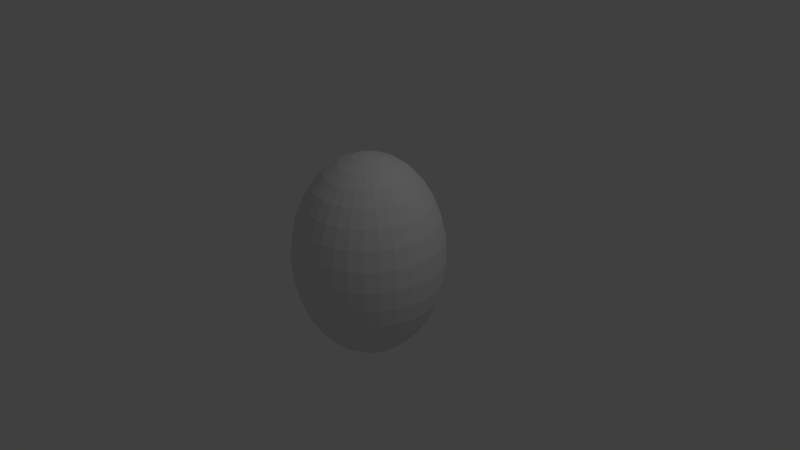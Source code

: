 # Source: huevo.blend  (saved by Blender 2.79.0; exported with 4.5.12 LTS)
import bpy
from mathutils import Matrix  # noqa: F401  (used for matrix-valued properties, if any)

bpy.ops.wm.read_factory_settings(use_empty=True)
scene = bpy.context.scene
scene.name = 'Scene'

# ---- collections
col_collection_1 = bpy.data.collections.new('Collection 1'); scene.collection.children.link(col_collection_1)

# ---- materials (node trees are filled in below, after node groups)
mat_material_001 = bpy.data.materials.new('Material.001')
mat_material_001.alpha_threshold = 0.0
mat_material_001.use_transparent_shadow = False
mat_material_001.roughness = 0.5

# ---- material node trees

# ---- world
world_world = bpy.data.worlds.new('World'); scene.world = world_world
world_world.color = (0.05088, 0.05088, 0.05088)
world_world.use_sun_shadow = False
world_world.sun_shadow_jitter_overblur = 0.0
world_world.cycles.sampling_method = 'MANUAL'

# ---- cameras
cam_camera = bpy.data.cameras.new('Camera')
cam_camera.clip_end = 100.0
cam_camera.lens = 35.0
cam_camera.sensor_width = 32.0
cam_camera.sensor_height = 18.0
cam_camera.ortho_scale = 7.314
cam_camera.dof.focus_distance = 0.0
cam_camera.dof.aperture_fstop = 128.0

# ---- lights
light_lamp = bpy.data.lights.new('Lamp', 'POINT')
light_lamp.transmission_factor = 0.0
light_lamp.cutoff_distance = 30.0
light_lamp.energy = 100.0
light_lamp.shadow_buffer_clip_start = 1.001
light_lamp.shadow_soft_size = 0.1
light_lamp.shadow_maximum_resolution = 0.006
light_lamp.use_absolute_resolution = True

# ---- meshes
me_sphere = bpy.data.meshes.new('Sphere')
me_sphere.from_pydata([(0.0, -3.258e-07, -1.0), (0.03806, 0.1913, 0.9808), (0.07466, 0.3753, 0.9239), (0.1084, 0.5449, 0.8315), (0.1379, 0.6935, 0.7071), (0.1622, 0.8155, 0.5556), (0.1802, 0.9061, 0.3827), (0.1913, 0.9619, 0.1951), (0.1951, 0.9808, 7.55e-08), (0.1913, 0.9619, -0.1951), (0.1802, 0.9061, -0.3827), (0.1622, 0.8155, -0.5556), (0.1379, 0.6935, -0.7071), (0.1084, 0.5449, -0.8315), (0.07466, 0.3753, -0.9239), (0.03806, 0.1913, -0.9808), (0.07466, 0.1802, 0.9808), (0.1464, 0.3536, 0.9239), (0.2126, 0.5133, 0.8315), (0.2706, 0.6533, 0.7071), (0.3182, 0.7682, 0.5556), (0.3536, 0.8536, 0.3827), (0.3753, 0.9061, 0.1951), (0.3827, 0.9239, 7.55e-08), (0.3753, 0.9061, -0.1951), (0.3536, 0.8536, -0.3827), (0.3182, 0.7682, -0.5556), (0.2706, 0.6533, -0.7071), (0.2126, 0.5133, -0.8315), (0.1464, 0.3536, -0.9239), (0.07466, 0.1802, -0.9808), (0.1084, 0.1622, 0.9808), (0.2126, 0.3182, 0.9239), (0.3087, 0.4619, 0.8315), (0.3928, 0.5879, 0.7071), (0.4619, 0.6913, 0.5556), (0.5133, 0.7682, 0.3827), (0.5449, 0.8155, 0.1951), (0.5556, 0.8315, 7.55e-08), (0.5449, 0.8155, -0.1951), (0.5133, 0.7682, -0.3827), (0.4619, 0.6913, -0.5556), (0.3928, 0.5879, -0.7071), (0.3087, 0.4619, -0.8315), (0.2126, 0.3182, -0.9239), (0.1084, 0.1622, -0.9808), (0.1379, 0.1379, 0.9808), (0.2706, 0.2706, 0.9239), (0.3928, 0.3928, 0.8315), (0.5, 0.5, 0.7071), (0.5879, 0.5879, 0.5556), (0.6533, 0.6533, 0.3827), (0.6935, 0.6935, 0.1951), (0.7071, 0.7071, 7.55e-08), (0.6935, 0.6935, -0.1951), (0.6533, 0.6533, -0.3827), (0.5879, 0.5879, -0.5556), (0.5, 0.5, -0.7071), (0.3928, 0.3928, -0.8315), (0.2706, 0.2706, -0.9239), (0.1379, 0.1379, -0.9808), (0.1622, 0.1084, 0.9808), (0.3182, 0.2126, 0.9239), (0.4619, 0.3087, 0.8315), (0.5879, 0.3928, 0.7071), (0.6913, 0.4619, 0.5556), (0.7682, 0.5133, 0.3827), (0.8155, 0.5449, 0.1951), (0.8315, 0.5556, 7.55e-08), (0.8155, 0.5449, -0.1951), (0.7682, 0.5133, -0.3827), (0.6913, 0.4619, -0.5556), (0.5879, 0.3928, -0.7071), (0.4619, 0.3087, -0.8315), (0.3182, 0.2126, -0.9239), (0.1622, 0.1084, -0.9808), (0.1802, 0.07466, 0.9808), (0.3536, 0.1464, 0.9239), (0.5133, 0.2126, 0.8315), (0.6533, 0.2706, 0.7071), (0.7682, 0.3182, 0.5556), (0.8536, 0.3536, 0.3827), (0.9061, 0.3753, 0.1951), (0.9239, 0.3827, 7.55e-08), (0.9061, 0.3753, -0.1951), (0.8536, 0.3536, -0.3827), (0.7682, 0.3182, -0.5556), (0.6533, 0.2706, -0.7071), (0.5133, 0.2126, -0.8315), (0.3536, 0.1464, -0.9239), (0.1802, 0.07466, -0.9808), (0.1913, 0.03806, 0.9808), (0.3753, 0.07466, 0.9239), (0.5449, 0.1084, 0.8315), (0.6935, 0.1379, 0.7071), (0.8155, 0.1622, 0.5556), (0.9061, 0.1802, 0.3827), (0.9619, 0.1913, 0.1951), (0.9808, 0.1951, 7.55e-08), (0.9619, 0.1913, -0.1951), (0.9061, 0.1802, -0.3827), (0.8155, 0.1622, -0.5556), (0.6935, 0.1379, -0.7071), (0.5449, 0.1084, -0.8315), (0.3753, 0.07466, -0.9239), (0.1913, 0.03806, -0.9808), (0.1951, -3.266e-07, 0.9808), (0.3827, -3.192e-07, 0.9239), (0.5556, -3.117e-07, 0.8315), (0.7071, -3.192e-07, 0.7071), (0.8315, -3.341e-07, 0.5556), (0.9239, -2.745e-07, 0.3827), (0.9808, -3.937e-07, 0.1951), (1.0, -3.788e-07, 7.55e-08), (0.9808, -3.937e-07, -0.1951), (0.9239, -2.298e-07, -0.3827), (0.8315, -3.341e-07, -0.5556), (0.7071, -3.192e-07, -0.7071), (0.5556, -3.415e-07, -0.8315), (0.3827, -3.043e-07, -0.9239), (0.1951, -3.08e-07, -0.9808), (0.1913, -0.03806, 0.9808), (0.3753, -0.07466, 0.9239), (0.5449, -0.1084, 0.8315), (0.6935, -0.138, 0.7071), (0.8155, -0.1622, 0.5556), (0.9061, -0.1802, 0.3827), (0.9619, -0.1913, 0.1951), (0.9808, -0.1951, 7.55e-08), (0.9619, -0.1913, -0.1951), (0.9061, -0.1802, -0.3827), (0.8155, -0.1622, -0.5556), (0.6935, -0.138, -0.7071), (0.5449, -0.1084, -0.8315), (0.3753, -0.07466, -0.9239), (0.1913, -0.03806, -0.9808), (0.1802, -0.07466, 0.9808), (0.3536, -0.1464, 0.9239), (0.5133, -0.2126, 0.8315), (0.6533, -0.2706, 0.7071), (0.7682, -0.3182, 0.5556), (0.8536, -0.3536, 0.3827), (0.9061, -0.3753, 0.1951), (0.9239, -0.3827, 7.55e-08), (0.9061, -0.3753, -0.1951), (0.8536, -0.3536, -0.3827), (0.7682, -0.3182, -0.5556), (0.6533, -0.2706, -0.7071), (0.5133, -0.2126, -0.8315), (0.3536, -0.1464, -0.9239), (0.1802, -0.07466, -0.9808), (0.1622, -0.1084, 0.9808), (0.3182, -0.2126, 0.9239), (0.4619, -0.3087, 0.8315), (0.5879, -0.3928, 0.7071), (0.6913, -0.4619, 0.5556), (0.7682, -0.5133, 0.3827), (0.8155, -0.5449, 0.1951), (0.8315, -0.5556, 7.55e-08), (0.8155, -0.5449, -0.1951), (0.7682, -0.5133, -0.3827), (0.6913, -0.4619, -0.5556), (0.5879, -0.3928, -0.7071), (0.4619, -0.3087, -0.8315), (0.3182, -0.2126, -0.9239), (0.1622, -0.1084, -0.9808), (0.1379, -0.138, 0.9808), (0.2706, -0.2706, 0.9239), (0.3928, -0.3928, 0.8315), (0.5, -0.5, 0.7071), (0.5879, -0.5879, 0.5556), (0.6533, -0.6533, 0.3827), (0.6935, -0.6935, 0.1951), (0.7071, -0.7071, 7.55e-08), (0.6935, -0.6935, -0.1951), (0.6533, -0.6533, -0.3827), (0.5879, -0.5879, -0.5556), (0.5, -0.5, -0.7071), (0.3928, -0.3928, -0.8315), (0.2706, -0.2706, -0.9239), (0.1379, -0.138, -0.9808), (0.1084, -0.1622, 0.9808), (0.2126, -0.3182, 0.9239), (0.3087, -0.4619, 0.8315), (0.3928, -0.5879, 0.7071), (0.4619, -0.6913, 0.5556), (0.5133, -0.7682, 0.3827), (0.5449, -0.8155, 0.1951), (0.5556, -0.8315, 7.55e-08), (0.5449, -0.8155, -0.1951), (0.5133, -0.7682, -0.3827), (0.4619, -0.6913, -0.5556), (0.3928, -0.5879, -0.7071), (0.3087, -0.4619, -0.8315), (0.2126, -0.3182, -0.9239), (0.1084, -0.1622, -0.9808), (0.07466, -0.1802, 0.9808), (0.1464, -0.3536, 0.9239), (0.2126, -0.5133, 0.8315), (0.2706, -0.6533, 0.7071), (0.3182, -0.7682, 0.5556), (0.3536, -0.8536, 0.3827), (0.3753, -0.9061, 0.1951), (0.3827, -0.9239, 7.55e-08), (0.3753, -0.9061, -0.1951), (0.3536, -0.8536, -0.3827), (0.3182, -0.7682, -0.5556), (0.2706, -0.6533, -0.7071), (0.2126, -0.5133, -0.8315), (0.1464, -0.3536, -0.9239), (0.07466, -0.1802, -0.9808), (0.03806, -0.1913, 0.9808), (0.07466, -0.3753, 0.9239), (0.1084, -0.5449, 0.8315), (0.1379, -0.6935, 0.7071), (0.1622, -0.8155, 0.5556), (0.1802, -0.9061, 0.3827), (0.1913, -0.9619, 0.1951), (0.1951, -0.9808, 7.55e-08), (0.1913, -0.9619, -0.1951), (0.1802, -0.9061, -0.3827), (0.1622, -0.8155, -0.5556), (0.1379, -0.6935, -0.7071), (0.1084, -0.5449, -0.8315), (0.07466, -0.3753, -0.9239), (0.03806, -0.1913, -0.9808), (-7.212e-09, -0.1951, 0.9808), (4.122e-08, -0.3827, 0.9239), (2.632e-08, -0.5556, 0.8315), (-2.584e-08, -0.7071, 0.7071), (-8.544e-08, -0.8315, 0.5556), (6.357e-08, -0.9239, 0.3827), (-8.544e-08, -0.9808, 0.1951), (-1.003e-07, -1.0, 7.55e-08), (-8.544e-08, -0.9808, -0.1951), (6.357e-08, -0.9239, -0.3827), (-8.544e-08, -0.8315, -0.5556), (-2.584e-08, -0.7071, -0.7071), (-1.094e-08, -0.5556, -0.8315), (3.964e-09, -0.3827, -0.9239), (3.964e-09, -0.1951, -0.9808), (-0.03806, -0.1913, 0.9808), (-0.07466, -0.3753, 0.9239), (-0.1084, -0.5449, 0.8315), (-0.1379, -0.6935, 0.7071), (-0.1622, -0.8155, 0.5556), (-0.1802, -0.9061, 0.3827), (-0.1913, -0.9619, 0.1951), (-0.1951, -0.9808, 7.55e-08), (-0.1913, -0.9619, -0.1951), (-0.1802, -0.9061, -0.3827), (-0.1622, -0.8155, -0.5556), (-0.1379, -0.6935, -0.7071), (-0.1084, -0.5449, -0.8315), (-0.07466, -0.3753, -0.9239), (-0.03806, -0.1913, -0.9808), (-1.247e-07, -6.269e-07, 1.0), (-0.07466, -0.1802, 0.9808), (-0.1464, -0.3536, 0.9239), (-0.2126, -0.5133, 0.8315), (-0.2706, -0.6533, 0.7071), (-0.3182, -0.7682, 0.5556), (-0.3536, -0.8536, 0.3827), (-0.3753, -0.9061, 0.1951), (-0.3827, -0.9239, 7.55e-08), (-0.3753, -0.9061, -0.1951), (-0.3536, -0.8536, -0.3827), (-0.3182, -0.7682, -0.5556), (-0.2706, -0.6533, -0.7071), (-0.2126, -0.5133, -0.8315), (-0.1464, -0.3536, -0.9239), (-0.07466, -0.1802, -0.9808), (-0.1084, -0.1622, 0.9808), (-0.2126, -0.3182, 0.9239), (-0.3087, -0.4619, 0.8315), (-0.3928, -0.5879, 0.7071), (-0.4619, -0.6913, 0.5556), (-0.5133, -0.7682, 0.3827), (-0.5449, -0.8155, 0.1951), (-0.5556, -0.8315, 7.55e-08), (-0.5449, -0.8155, -0.1951), (-0.5133, -0.7682, -0.3827), (-0.4619, -0.6913, -0.5556), (-0.3928, -0.5879, -0.7071), (-0.3087, -0.4619, -0.8315), (-0.2126, -0.3182, -0.9239), (-0.1084, -0.1622, -0.9808), (-0.1379, -0.138, 0.9808), (-0.2706, -0.2706, 0.9239), (-0.3928, -0.3928, 0.8315), (-0.5, -0.5, 0.7071), (-0.5879, -0.5879, 0.5556), (-0.6533, -0.6533, 0.3827), (-0.6935, -0.6935, 0.1951), (-0.7071, -0.7071, 7.55e-08), (-0.6935, -0.6935, -0.1951), (-0.6533, -0.6533, -0.3827), (-0.5879, -0.5879, -0.5556), (-0.5, -0.5, -0.7071), (-0.3928, -0.3928, -0.8315), (-0.2706, -0.2706, -0.9239), (-0.1379, -0.1379, -0.9808), (-0.1622, -0.1084, 0.9808), (-0.3182, -0.2126, 0.9239), (-0.4619, -0.3087, 0.8315), (-0.5879, -0.3928, 0.7071), (-0.6913, -0.4619, 0.5556), (-0.7682, -0.5133, 0.3827), (-0.8155, -0.5449, 0.1951), (-0.8315, -0.5556, 7.55e-08), (-0.8155, -0.5449, -0.1951), (-0.7682, -0.5133, -0.3827), (-0.6913, -0.4619, -0.5556), (-0.5879, -0.3928, -0.7071), (-0.4619, -0.3087, -0.8315), (-0.3182, -0.2126, -0.9239), (-0.1622, -0.1084, -0.9808), (-0.1802, -0.07466, 0.9808), (-0.3536, -0.1464, 0.9239), (-0.5133, -0.2126, 0.8315), (-0.6533, -0.2706, 0.7071), (-0.7682, -0.3182, 0.5556), (-0.8536, -0.3536, 0.3827), (-0.9061, -0.3753, 0.1951), (-0.9239, -0.3827, 7.55e-08), (-0.9061, -0.3753, -0.1951), (-0.8536, -0.3536, -0.3827), (-0.7682, -0.3182, -0.5556), (-0.6533, -0.2706, -0.7071), (-0.5133, -0.2126, -0.8315), (-0.3536, -0.1464, -0.9239), (-0.1802, -0.07466, -0.9808), (-0.1913, -0.03806, 0.9808), (-0.3753, -0.07466, 0.9239), (-0.5449, -0.1084, 0.8315), (-0.6935, -0.1379, 0.7071), (-0.8155, -0.1622, 0.5556), (-0.9061, -0.1802, 0.3827), (-0.9619, -0.1913, 0.1951), (-0.9808, -0.1951, 7.55e-08), (-0.9619, -0.1913, -0.1951), (-0.9061, -0.1802, -0.3827), (-0.8155, -0.1622, -0.5556), (-0.6935, -0.1379, -0.7071), (-0.5449, -0.1084, -0.8315), (-0.3753, -0.07466, -0.9239), (-0.1913, -0.03806, -0.9808), (-0.1951, -3.117e-07, 0.9808), (-0.3827, -2.819e-07, 0.9239), (-0.5556, -2.819e-07, 0.8315), (-0.7071, -1.851e-07, 0.7071), (-0.8315, -1.404e-07, 0.5556), (-0.9239, -3.192e-07, 0.3827), (-0.9808, -9.567e-08, 0.1951), (-1.0, -1.404e-07, 7.55e-08), (-0.9808, -9.567e-08, -0.1951), (-0.9239, -3.192e-07, -0.3827), (-0.8315, -1.404e-07, -0.5556), (-0.7071, -1.851e-07, -0.7071), (-0.5556, -2.596e-07, -0.8315), (-0.3827, -2.521e-07, -0.9239), (-0.1951, -3.155e-07, -0.9808), (-0.1913, 0.03806, 0.9808), (-0.3753, 0.07466, 0.9239), (-0.5449, 0.1084, 0.8315), (-0.6935, 0.1379, 0.7071), (-0.8155, 0.1622, 0.5556), (-0.9061, 0.1802, 0.3827), (-0.9619, 0.1913, 0.1951), (-0.9808, 0.1951, 7.55e-08), (-0.9619, 0.1913, -0.1951), (-0.9061, 0.1802, -0.3827), (-0.8155, 0.1622, -0.5556), (-0.6935, 0.1379, -0.7071), (-0.5449, 0.1084, -0.8315), (-0.3753, 0.07466, -0.9239), (-0.1913, 0.03806, -0.9808), (-0.1802, 0.07466, 0.9808), (-0.3536, 0.1464, 0.9239), (-0.5133, 0.2126, 0.8315), (-0.6533, 0.2706, 0.7071), (-0.7682, 0.3182, 0.5556), (-0.8536, 0.3536, 0.3827), (-0.9061, 0.3753, 0.1951), (-0.9239, 0.3827, 7.55e-08), (-0.9061, 0.3753, -0.1951), (-0.8536, 0.3536, -0.3827), (-0.7682, 0.3182, -0.5556), (-0.6533, 0.2706, -0.7071), (-0.5133, 0.2126, -0.8315), (-0.3536, 0.1464, -0.9239), (-0.1802, 0.07466, -0.9808), (-0.1622, 0.1084, 0.9808), (-0.3182, 0.2126, 0.9239), (-0.4619, 0.3087, 0.8315), (-0.5879, 0.3928, 0.7071), (-0.6913, 0.4619, 0.5556), (-0.7682, 0.5133, 0.3827), (-0.8155, 0.5449, 0.1951), (-0.8315, 0.5556, 7.55e-08), (-0.8155, 0.5449, -0.1951), (-0.7682, 0.5133, -0.3827), (-0.6913, 0.4619, -0.5556), (-0.5879, 0.3928, -0.7071), (-0.4619, 0.3087, -0.8315), (-0.3182, 0.2126, -0.9239), (-0.1622, 0.1084, -0.9808), (-0.1379, 0.1379, 0.9808), (-0.2706, 0.2706, 0.9239), (-0.3928, 0.3928, 0.8315), (-0.5, 0.5, 0.7071), (-0.5879, 0.5879, 0.5556), (-0.6533, 0.6533, 0.3827), (-0.6935, 0.6935, 0.1951), (-0.7071, 0.7071, 7.55e-08), (-0.6935, 0.6935, -0.1951), (-0.6533, 0.6533, -0.3827), (-0.5879, 0.5879, -0.5556), (-0.5, 0.5, -0.7071), (-0.3928, 0.3928, -0.8315), (-0.2706, 0.2706, -0.9239), (-0.1379, 0.1379, -0.9808), (-0.1084, 0.1622, 0.9808), (-0.2126, 0.3182, 0.9239), (-0.3087, 0.4619, 0.8315), (-0.3928, 0.5879, 0.7071), (-0.4619, 0.6913, 0.5556), (-0.5133, 0.7682, 0.3827), (-0.5449, 0.8155, 0.1951), (-0.5556, 0.8315, 7.55e-08), (-0.5449, 0.8155, -0.1951), (-0.5133, 0.7682, -0.3827), (-0.4619, 0.6913, -0.5556), (-0.3928, 0.5879, -0.7071), (-0.3087, 0.4619, -0.8315), (-0.2126, 0.3182, -0.9239), (-0.1084, 0.1622, -0.9808), (-0.07466, 0.1802, 0.9808), (-0.1464, 0.3536, 0.9239), (-0.2126, 0.5133, 0.8315), (-0.2706, 0.6533, 0.7071), (-0.3182, 0.7682, 0.5556), (-0.3536, 0.8536, 0.3827), (-0.3753, 0.9061, 0.1951), (-0.3827, 0.9239, 7.55e-08), (-0.3753, 0.9061, -0.1951), (-0.3536, 0.8536, -0.3827), (-0.3182, 0.7682, -0.5556), (-0.2706, 0.6533, -0.7071), (-0.2126, 0.5133, -0.8315), (-0.1464, 0.3536, -0.9239), (-0.07466, 0.1802, -0.9808), (-0.03806, 0.1913, 0.9808), (-0.07466, 0.3753, 0.9239), (-0.1084, 0.5449, 0.8315), (-0.1379, 0.6935, 0.7071), (-0.1622, 0.8155, 0.5556), (-0.1802, 0.9061, 0.3827), (-0.1913, 0.9619, 0.1951), (-0.1951, 0.9808, 7.55e-08), (-0.1913, 0.9619, -0.1951), (-0.1802, 0.9061, -0.3827), (-0.1622, 0.8155, -0.5556), (-0.1379, 0.6935, -0.7071), (-0.1084, 0.5449, -0.8315), (-0.07466, 0.3753, -0.9239), (-0.03806, 0.1913, -0.9808), (3.749e-08, 0.1951, 0.9808), (7.847e-08, 0.3827, 0.9239), (1.083e-07, 0.5556, 0.8315), (1.53e-07, 0.7071, 0.7071), (2.722e-07, 0.8315, 0.5556), (6.357e-08, 0.9239, 0.3827), (2.573e-07, 0.9808, 0.1951), (2.722e-07, 1.0, 7.55e-08), (2.573e-07, 0.9808, -0.1951), (6.357e-08, 0.9239, -0.3827), (2.722e-07, 0.8315, -0.5556), (1.53e-07, 0.7071, -0.7071), (1.232e-07, 0.5556, -0.8315), (7.847e-08, 0.3827, -0.9239), (1.514e-08, 0.1951, -0.9808)], [], [(467, 256, 1), (0, 481, 15), (475, 474, 8, 9), (468, 467, 1, 2), (476, 475, 9, 10), (469, 468, 2, 3), (477, 476, 10, 11), (470, 469, 3, 4), (478, 477, 11, 12), (471, 470, 4, 5), (479, 478, 12, 13), (472, 471, 5, 6), (480, 479, 13, 14), (473, 472, 6, 7), (481, 480, 14, 15), (474, 473, 7, 8), (7, 6, 21, 22), (15, 14, 29, 30), (8, 7, 22, 23), (1, 256, 16), (0, 15, 30), (9, 8, 23, 24), (2, 1, 16, 17), (10, 9, 24, 25), (3, 2, 17, 18), (11, 10, 25, 26), (4, 3, 18, 19), (12, 11, 26, 27), (5, 4, 19, 20), (13, 12, 27, 28), (6, 5, 20, 21), (14, 13, 28, 29), (26, 25, 40, 41), (19, 18, 33, 34), (27, 26, 41, 42), (20, 19, 34, 35), (28, 27, 42, 43), (21, 20, 35, 36), (29, 28, 43, 44), (22, 21, 36, 37), (30, 29, 44, 45), (23, 22, 37, 38), (16, 256, 31), (0, 30, 45), (24, 23, 38, 39), (17, 16, 31, 32), (25, 24, 39, 40), (18, 17, 32, 33), (45, 44, 59, 60), (38, 37, 52, 53), (31, 256, 46), (0, 45, 60), (39, 38, 53, 54), (32, 31, 46, 47), (40, 39, 54, 55), (33, 32, 47, 48), (41, 40, 55, 56), (34, 33, 48, 49), (42, 41, 56, 57), (35, 34, 49, 50), (43, 42, 57, 58), (36, 35, 50, 51), (44, 43, 58, 59), (37, 36, 51, 52), (57, 56, 71, 72), (50, 49, 64, 65), (58, 57, 72, 73), (51, 50, 65, 66), (59, 58, 73, 74), (52, 51, 66, 67), (60, 59, 74, 75), (53, 52, 67, 68), (46, 256, 61), (0, 60, 75), (54, 53, 68, 69), (47, 46, 61, 62), (55, 54, 69, 70), (48, 47, 62, 63), (56, 55, 70, 71), (49, 48, 63, 64), (61, 256, 76), (0, 75, 90), (69, 68, 83, 84), (62, 61, 76, 77), (70, 69, 84, 85), (63, 62, 77, 78), (71, 70, 85, 86), (64, 63, 78, 79), (72, 71, 86, 87), (65, 64, 79, 80), (73, 72, 87, 88), (66, 65, 80, 81), (74, 73, 88, 89), (67, 66, 81, 82), (75, 74, 89, 90), (68, 67, 82, 83), (80, 79, 94, 95), (88, 87, 102, 103), (81, 80, 95, 96), (89, 88, 103, 104), (82, 81, 96, 97), (90, 89, 104, 105), (83, 82, 97, 98), (76, 256, 91), (0, 90, 105), (84, 83, 98, 99), (77, 76, 91, 92), (85, 84, 99, 100), (78, 77, 92, 93), (86, 85, 100, 101), (79, 78, 93, 94), (87, 86, 101, 102), (99, 98, 113, 114), (92, 91, 106, 107), (100, 99, 114, 115), (93, 92, 107, 108), (101, 100, 115, 116), (94, 93, 108, 109), (102, 101, 116, 117), (95, 94, 109, 110), (103, 102, 117, 118), (96, 95, 110, 111), (104, 103, 118, 119), (97, 96, 111, 112), (105, 104, 119, 120), (98, 97, 112, 113), (91, 256, 106), (0, 105, 120), (118, 117, 132, 133), (111, 110, 125, 126), (119, 118, 133, 134), (112, 111, 126, 127), (120, 119, 134, 135), (113, 112, 127, 128), (106, 256, 121), (0, 120, 135), (114, 113, 128, 129), (107, 106, 121, 122), (115, 114, 129, 130), (108, 107, 122, 123), (116, 115, 130, 131), (109, 108, 123, 124), (117, 116, 131, 132), (110, 109, 124, 125), (122, 121, 136, 137), (130, 129, 144, 145), (123, 122, 137, 138), (131, 130, 145, 146), (124, 123, 138, 139), (132, 131, 146, 147), (125, 124, 139, 140), (133, 132, 147, 148), (126, 125, 140, 141), (134, 133, 148, 149), (127, 126, 141, 142), (135, 134, 149, 150), (128, 127, 142, 143), (121, 256, 136), (0, 135, 150), (129, 128, 143, 144), (141, 140, 155, 156), (149, 148, 163, 164), (142, 141, 156, 157), (150, 149, 164, 165), (143, 142, 157, 158), (136, 256, 151), (0, 150, 165), (144, 143, 158, 159), (137, 136, 151, 152), (145, 144, 159, 160), (138, 137, 152, 153), (146, 145, 160, 161), (139, 138, 153, 154), (147, 146, 161, 162), (140, 139, 154, 155), (148, 147, 162, 163), (160, 159, 174, 175), (153, 152, 167, 168), (161, 160, 175, 176), (154, 153, 168, 169), (162, 161, 176, 177), (155, 154, 169, 170), (163, 162, 177, 178), (156, 155, 170, 171), (164, 163, 178, 179), (157, 156, 171, 172), (165, 164, 179, 180), (158, 157, 172, 173), (151, 256, 166), (0, 165, 180), (159, 158, 173, 174), (152, 151, 166, 167), (179, 178, 193, 194), (172, 171, 186, 187), (180, 179, 194, 195), (173, 172, 187, 188), (166, 256, 181), (0, 180, 195), (174, 173, 188, 189), (167, 166, 181, 182), (175, 174, 189, 190), (168, 167, 182, 183), (176, 175, 190, 191), (169, 168, 183, 184), (177, 176, 191, 192), (170, 169, 184, 185), (178, 177, 192, 193), (171, 170, 185, 186), (191, 190, 205, 206), (184, 183, 198, 199), (192, 191, 206, 207), (185, 184, 199, 200), (193, 192, 207, 208), (186, 185, 200, 201), (194, 193, 208, 209), (187, 186, 201, 202), (195, 194, 209, 210), (188, 187, 202, 203), (181, 256, 196), (0, 195, 210), (189, 188, 203, 204), (182, 181, 196, 197), (190, 189, 204, 205), (183, 182, 197, 198), (210, 209, 224, 225), (203, 202, 217, 218), (196, 256, 211), (0, 210, 225), (204, 203, 218, 219), (197, 196, 211, 212), (205, 204, 219, 220), (198, 197, 212, 213), (206, 205, 220, 221), (199, 198, 213, 214), (207, 206, 221, 222), (200, 199, 214, 215), (208, 207, 222, 223), (201, 200, 215, 216), (209, 208, 223, 224), (202, 201, 216, 217), (214, 213, 228, 229), (222, 221, 236, 237), (215, 214, 229, 230), (223, 222, 237, 238), (216, 215, 230, 231), (224, 223, 238, 239), (217, 216, 231, 232), (225, 224, 239, 240), (218, 217, 232, 233), (211, 256, 226), (0, 225, 240), (219, 218, 233, 234), (212, 211, 226, 227), (220, 219, 234, 235), (213, 212, 227, 228), (221, 220, 235, 236), (233, 232, 247, 248), (226, 256, 241), (0, 240, 255), (234, 233, 248, 249), (227, 226, 241, 242), (235, 234, 249, 250), (228, 227, 242, 243), (236, 235, 250, 251), (229, 228, 243, 244), (237, 236, 251, 252), (230, 229, 244, 245), (238, 237, 252, 253), (231, 230, 245, 246), (239, 238, 253, 254), (232, 231, 246, 247), (240, 239, 254, 255), (252, 251, 267, 268), (245, 244, 260, 261), (253, 252, 268, 269), (246, 245, 261, 262), (254, 253, 269, 270), (247, 246, 262, 263), (255, 254, 270, 271), (248, 247, 263, 264), (241, 256, 257), (0, 255, 271), (249, 248, 264, 265), (242, 241, 257, 258), (250, 249, 265, 266), (243, 242, 258, 259), (251, 250, 266, 267), (244, 243, 259, 260), (257, 256, 272), (0, 271, 286), (265, 264, 279, 280), (258, 257, 272, 273), (266, 265, 280, 281), (259, 258, 273, 274), (267, 266, 281, 282), (260, 259, 274, 275), (268, 267, 282, 283), (261, 260, 275, 276), (269, 268, 283, 284), (262, 261, 276, 277), (270, 269, 284, 285), (263, 262, 277, 278), (271, 270, 285, 286), (264, 263, 278, 279), (276, 275, 290, 291), (284, 283, 298, 299), (277, 276, 291, 292), (285, 284, 299, 300), (278, 277, 292, 293), (286, 285, 300, 301), (279, 278, 293, 294), (272, 256, 287), (0, 286, 301), (280, 279, 294, 295), (273, 272, 287, 288), (281, 280, 295, 296), (274, 273, 288, 289), (282, 281, 296, 297), (275, 274, 289, 290), (283, 282, 297, 298), (295, 294, 309, 310), (288, 287, 302, 303), (296, 295, 310, 311), (289, 288, 303, 304), (297, 296, 311, 312), (290, 289, 304, 305), (298, 297, 312, 313), (291, 290, 305, 306), (299, 298, 313, 314), (292, 291, 306, 307), (300, 299, 314, 315), (293, 292, 307, 308), (301, 300, 315, 316), (294, 293, 308, 309), (287, 256, 302), (0, 301, 316), (314, 313, 328, 329), (307, 306, 321, 322), (315, 314, 329, 330), (308, 307, 322, 323), (316, 315, 330, 331), (309, 308, 323, 324), (302, 256, 317), (0, 316, 331), (310, 309, 324, 325), (303, 302, 317, 318), (311, 310, 325, 326), (304, 303, 318, 319), (312, 311, 326, 327), (305, 304, 319, 320), (313, 312, 327, 328), (306, 305, 320, 321), (326, 325, 340, 341), (319, 318, 333, 334), (327, 326, 341, 342), (320, 319, 334, 335), (328, 327, 342, 343), (321, 320, 335, 336), (329, 328, 343, 344), (322, 321, 336, 337), (330, 329, 344, 345), (323, 322, 337, 338), (331, 330, 345, 346), (324, 323, 338, 339), (317, 256, 332), (0, 331, 346), (325, 324, 339, 340), (318, 317, 332, 333), (345, 344, 359, 360), (338, 337, 352, 353), (346, 345, 360, 361), (339, 338, 353, 354), (332, 256, 347), (0, 346, 361), (340, 339, 354, 355), (333, 332, 347, 348), (341, 340, 355, 356), (334, 333, 348, 349), (342, 341, 356, 357), (335, 334, 349, 350), (343, 342, 357, 358), (336, 335, 350, 351), (344, 343, 358, 359), (337, 336, 351, 352), (349, 348, 363, 364), (357, 356, 371, 372), (350, 349, 364, 365), (358, 357, 372, 373), (351, 350, 365, 366), (359, 358, 373, 374), (352, 351, 366, 367), (360, 359, 374, 375), (353, 352, 367, 368), (361, 360, 375, 376), (354, 353, 368, 369), (347, 256, 362), (0, 361, 376), (355, 354, 369, 370), (348, 347, 362, 363), (356, 355, 370, 371), (368, 367, 382, 383), (376, 375, 390, 391), (369, 368, 383, 384), (362, 256, 377), (0, 376, 391), (370, 369, 384, 385), (363, 362, 377, 378), (371, 370, 385, 386), (364, 363, 378, 379), (372, 371, 386, 387), (365, 364, 379, 380), (373, 372, 387, 388), (366, 365, 380, 381), (374, 373, 388, 389), (367, 366, 381, 382), (375, 374, 389, 390), (387, 386, 401, 402), (380, 379, 394, 395), (388, 387, 402, 403), (381, 380, 395, 396), (389, 388, 403, 404), (382, 381, 396, 397), (390, 389, 404, 405), (383, 382, 397, 398), (391, 390, 405, 406), (384, 383, 398, 399), (377, 256, 392), (0, 391, 406), (385, 384, 399, 400), (378, 377, 392, 393), (386, 385, 400, 401), (379, 378, 393, 394), (406, 405, 420, 421), (399, 398, 413, 414), (392, 256, 407), (0, 406, 421), (400, 399, 414, 415), (393, 392, 407, 408), (401, 400, 415, 416), (394, 393, 408, 409), (402, 401, 416, 417), (395, 394, 409, 410), (403, 402, 417, 418), (396, 395, 410, 411), (404, 403, 418, 419), (397, 396, 411, 412), (405, 404, 419, 420), (398, 397, 412, 413), (410, 409, 424, 425), (418, 417, 432, 433), (411, 410, 425, 426), (419, 418, 433, 434), (412, 411, 426, 427), (420, 419, 434, 435), (413, 412, 427, 428), (421, 420, 435, 436), (414, 413, 428, 429), (407, 256, 422), (0, 421, 436), (415, 414, 429, 430), (408, 407, 422, 423), (416, 415, 430, 431), (409, 408, 423, 424), (417, 416, 431, 432), (429, 428, 443, 444), (422, 256, 437), (0, 436, 451), (430, 429, 444, 445), (423, 422, 437, 438), (431, 430, 445, 446), (424, 423, 438, 439), (432, 431, 446, 447), (425, 424, 439, 440), (433, 432, 447, 448), (426, 425, 440, 441), (434, 433, 448, 449), (427, 426, 441, 442), (435, 434, 449, 450), (428, 427, 442, 443), (436, 435, 450, 451), (448, 447, 462, 463), (441, 440, 455, 456), (449, 448, 463, 464), (442, 441, 456, 457), (450, 449, 464, 465), (443, 442, 457, 458), (451, 450, 465, 466), (444, 443, 458, 459), (437, 256, 452), (0, 451, 466), (445, 444, 459, 460), (438, 437, 452, 453), (446, 445, 460, 461), (439, 438, 453, 454), (447, 446, 461, 462), (440, 439, 454, 455), (0, 466, 481), (460, 459, 474, 475), (453, 452, 467, 468), (461, 460, 475, 476), (454, 453, 468, 469), (462, 461, 476, 477), (455, 454, 469, 470), (463, 462, 477, 478), (456, 455, 470, 471), (464, 463, 478, 479), (457, 456, 471, 472), (465, 464, 479, 480), (458, 457, 472, 473), (466, 465, 480, 481), (459, 458, 473, 474), (452, 256, 467)])
_uv = me_sphere.uv_layers.new(name='UVMap')
_uv.uv.foreach_set('vector', [0.681, 0.7522, 0.7499, 0.7499, 0.6828, 0.7656, 0.2499, 0.7499, 0.181, 0.7522, 0.1828, 0.7656, 0.3189, 0.25, 0.25, 0.25, 0.25, 0.3189, 0.3189, 0.3176, 0.6147, 0.7545, 0.681, 0.7522, 0.6828, 0.7656, 0.6182, 0.7807, 0.3852, 0.25, 0.3189, 0.25, 0.3189, 0.3176, 0.3852, 0.3137, 0.5537, 0.7565, 0.6147, 0.7545, 0.6182, 0.7807, 0.5588, 0.7947, 0.4463, 0.25, 0.3852, 0.25, 0.3852, 0.3137, 0.4463, 0.3073, 0.5002, 0.7584, 0.5537, 0.7565, 0.5588, 0.7947, 0.5067, 0.8069, 0.4998, 0.25, 0.4463, 0.25, 0.4463, 0.3073, 0.4998, 0.2987, 0.05373, 0.25, 0.0001998, 0.25, 0.0001998, 0.2987, 0.05373, 0.3073, 0.0537, 0.7565, 0.0001998, 0.7584, 0.006659, 0.8069, 0.05878, 0.7947, 0.1148, 0.25, 0.05373, 0.25, 0.05373, 0.3073, 0.1148, 0.3137, 0.1147, 0.7545, 0.0537, 0.7565, 0.05878, 0.7947, 0.1182, 0.7807, 0.1811, 0.25, 0.1148, 0.25, 0.1148, 0.3137, 0.1811, 0.3176, 0.181, 0.7522, 0.1147, 0.7545, 0.1182, 0.7807, 0.1828, 0.7656, 0.25, 0.25, 0.1811, 0.25, 0.1811, 0.3176, 0.25, 0.3189, 0.1811, 0.3176, 0.1148, 0.3137, 0.1148, 0.3749, 0.1811, 0.3826, 0.1828, 0.7656, 0.1182, 0.7807, 0.1268, 0.8058, 0.1871, 0.7784, 0.25, 0.3189, 0.1811, 0.3176, 0.1811, 0.3826, 0.25, 0.3852, 0.6828, 0.7656, 0.7499, 0.7499, 0.6871, 0.7784, 0.2499, 0.7499, 0.1828, 0.7656, 0.1871, 0.7784, 0.3189, 0.3176, 0.25, 0.3189, 0.25, 0.3852, 0.3189, 0.3826, 0.6182, 0.7807, 0.6828, 0.7656, 0.6871, 0.7784, 0.6268, 0.8058, 0.3852, 0.3137, 0.3189, 0.3176, 0.3189, 0.3826, 0.3852, 0.3749, 0.5588, 0.7947, 0.6182, 0.7807, 0.6268, 0.8058, 0.5712, 0.8311, 0.4463, 0.3073, 0.3852, 0.3137, 0.3852, 0.3749, 0.4463, 0.3624, 0.5067, 0.8069, 0.5588, 0.7947, 0.5712, 0.8311, 0.5225, 0.8533, 0.4998, 0.2987, 0.4463, 0.3073, 0.4463, 0.3624, 0.4998, 0.3456, 0.05373, 0.3073, 0.0001998, 0.2987, 0.0001998, 0.3456, 0.05373, 0.3624, 0.05878, 0.7947, 0.006659, 0.8069, 0.02246, 0.8533, 0.07119, 0.8311, 0.1148, 0.3137, 0.05373, 0.3073, 0.05373, 0.3624, 0.1148, 0.3749, 0.1182, 0.7807, 0.05878, 0.7947, 0.07119, 0.8311, 0.1268, 0.8058, 0.4463, 0.3624, 0.3852, 0.3749, 0.3852, 0.4313, 0.4463, 0.4132, 0.5225, 0.8533, 0.5712, 0.8311, 0.5905, 0.8644, 0.547, 0.8956, 0.4998, 0.3456, 0.4463, 0.3624, 0.4463, 0.4132, 0.4998, 0.3888, 0.05373, 0.3624, 0.0001998, 0.3456, 0.0001998, 0.3888, 0.05373, 0.4132, 0.07119, 0.8311, 0.02246, 0.8533, 0.04701, 0.8956, 0.09048, 0.8644, 0.1148, 0.3749, 0.05373, 0.3624, 0.05373, 0.4132, 0.1148, 0.4313, 0.1268, 0.8058, 0.07119, 0.8311, 0.09048, 0.8644, 0.1401, 0.8288, 0.1811, 0.3826, 0.1148, 0.3749, 0.1148, 0.4313, 0.1811, 0.4425, 0.1871, 0.7784, 0.1268, 0.8058, 0.1401, 0.8288, 0.1939, 0.7901, 0.25, 0.3852, 0.1811, 0.3826, 0.1811, 0.4425, 0.25, 0.4463, 0.6871, 0.7784, 0.7499, 0.7499, 0.6939, 0.7901, 0.2499, 0.7499, 0.1871, 0.7784, 0.1939, 0.7901, 0.3189, 0.3826, 0.25, 0.3852, 0.25, 0.4463, 0.3189, 0.4425, 0.6268, 0.8058, 0.6871, 0.7784, 0.6939, 0.7901, 0.6401, 0.8288, 0.3852, 0.3749, 0.3189, 0.3826, 0.3189, 0.4425, 0.3852, 0.4313, 0.5712, 0.8311, 0.6268, 0.8058, 0.6401, 0.8288, 0.5905, 0.8644, 0.1939, 0.7901, 0.1401, 0.8288, 0.1576, 0.8487, 0.2028, 0.8002, 0.25, 0.4463, 0.1811, 0.4425, 0.1811, 0.495, 0.25, 0.4998, 0.6939, 0.7901, 0.7499, 0.7499, 0.7028, 0.8002, 0.2499, 0.7499, 0.1939, 0.7901, 0.2028, 0.8002, 0.3189, 0.4425, 0.25, 0.4463, 0.25, 0.4998, 0.3189, 0.495, 0.6401, 0.8288, 0.6939, 0.7901, 0.7028, 0.8002, 0.6576, 0.8487, 0.3852, 0.4313, 0.3189, 0.4425, 0.3189, 0.495, 0.3852, 0.4808, 0.5905, 0.8644, 0.6401, 0.8288, 0.6576, 0.8487, 0.6159, 0.8933, 0.4463, 0.4132, 0.3852, 0.4313, 0.3852, 0.4808, 0.4463, 0.4577, 0.547, 0.8956, 0.5905, 0.8644, 0.6159, 0.8933, 0.5793, 0.9324, 0.04701, 0.8956, 0.01133, 0.9213, 0.04936, 0.9645, 0.07935, 0.9324, 0.5113, 0.9213, 0.547, 0.8956, 0.5793, 0.9324, 0.5494, 0.9645, 0.09048, 0.8644, 0.04701, 0.8956, 0.07935, 0.9324, 0.1159, 0.8933, 0.1148, 0.4313, 0.05373, 0.4132, 0.05373, 0.4577, 0.1148, 0.4808, 0.1401, 0.8288, 0.09048, 0.8644, 0.1159, 0.8933, 0.1576, 0.8487, 0.1811, 0.4425, 0.1148, 0.4313, 0.1148, 0.4808, 0.1811, 0.495, 0.07935, 0.9324, 0.04936, 0.9645, 0.09509, 0.9995, 0.1182, 0.9622, 0.5494, 0.9645, 0.5793, 0.9324, 0.6182, 0.9622, 0.5951, 0.9995, 0.1159, 0.8933, 0.07935, 0.9324, 0.1182, 0.9622, 0.1464, 0.9167, 0.1148, 0.4808, 0.05373, 0.4577, 0.05373, 0.4132, 0.1148, 0.4313, 0.1576, 0.8487, 0.1159, 0.8933, 0.1464, 0.9167, 0.1786, 0.8648, 0.1811, 0.495, 0.1148, 0.4808, 0.1148, 0.4313, 0.1811, 0.4425, 0.2028, 0.8002, 0.1576, 0.8487, 0.1786, 0.8648, 0.2135, 0.8084, 0.25, 0.4998, 0.1811, 0.495, 0.1811, 0.4425, 0.25, 0.4463, 0.7028, 0.8002, 0.7499, 0.7499, 0.7135, 0.8084, 0.2499, 0.7499, 0.2028, 0.8002, 0.2135, 0.8084, 0.3189, 0.495, 0.25, 0.4998, 0.25, 0.4463, 0.3189, 0.4425, 0.6576, 0.8487, 0.7028, 0.8002, 0.7135, 0.8084, 0.6786, 0.8648, 0.3852, 0.4808, 0.3189, 0.495, 0.3189, 0.4425, 0.3852, 0.4313, 0.6159, 0.8933, 0.6576, 0.8487, 0.6786, 0.8648, 0.6464, 0.9167, 0.4463, 0.4577, 0.3852, 0.4808, 0.3852, 0.4313, 0.4463, 0.4132, 0.5793, 0.9324, 0.6159, 0.8933, 0.6464, 0.9167, 0.6182, 0.9622, 0.7135, 0.8084, 0.7499, 0.7499, 0.7257, 0.8144, 0.2499, 0.7499, 0.2135, 0.8084, 0.2257, 0.8144, 0.3189, 0.4425, 0.25, 0.4463, 0.25, 0.3852, 0.3189, 0.3826, 0.6786, 0.8648, 0.7135, 0.8084, 0.7257, 0.8144, 0.7024, 0.8764, 0.3852, 0.4313, 0.3189, 0.4425, 0.3189, 0.3826, 0.3852, 0.3749, 0.6464, 0.9167, 0.6786, 0.8648, 0.7024, 0.8764, 0.681, 0.9336, 0.4463, 0.4132, 0.3852, 0.4313, 0.3852, 0.3749, 0.4463, 0.3624, 0.6182, 0.9622, 0.6464, 0.9167, 0.681, 0.9336, 0.6622, 0.9838, 0.4998, 0.3888, 0.4463, 0.4132, 0.4463, 0.3624, 0.4998, 0.3456, 0.05373, 0.4132, 0.0001998, 0.3888, 0.0001998, 0.3456, 0.05373, 0.3624, 0.1464, 0.9167, 0.1182, 0.9622, 0.1622, 0.9838, 0.181, 0.9336, 0.1148, 0.4313, 0.05373, 0.4132, 0.05373, 0.3624, 0.1148, 0.3749, 0.1786, 0.8648, 0.1464, 0.9167, 0.181, 0.9336, 0.2024, 0.8764, 0.1811, 0.4425, 0.1148, 0.4313, 0.1148, 0.3749, 0.1811, 0.3826, 0.2135, 0.8084, 0.1786, 0.8648, 0.2024, 0.8764, 0.2257, 0.8144, 0.25, 0.4463, 0.1811, 0.4425, 0.1811, 0.3826, 0.25, 0.3852, 0.05373, 0.3624, 0.0001998, 0.3456, 0.0001998, 0.2987, 0.05373, 0.3073, 0.181, 0.9336, 0.1622, 0.9838, 0.2095, 0.9964, 0.2182, 0.9435, 0.1148, 0.3749, 0.05373, 0.3624, 0.05373, 0.3073, 0.1148, 0.3137, 0.2024, 0.8764, 0.181, 0.9336, 0.2182, 0.9435, 0.228, 0.8833, 0.1811, 0.3826, 0.1148, 0.3749, 0.1148, 0.3137, 0.1811, 0.3176, 0.2257, 0.8144, 0.2024, 0.8764, 0.228, 0.8833, 0.2387, 0.8179, 0.25, 0.3852, 0.1811, 0.3826, 0.1811, 0.3176, 0.25, 0.3189, 0.7257, 0.8144, 0.7499, 0.7499, 0.7387, 0.8179, 0.2499, 0.7499, 0.2257, 0.8144, 0.2387, 0.8179, 0.3189, 0.3826, 0.25, 0.3852, 0.25, 0.3189, 0.3189, 0.3176, 0.7024, 0.8764, 0.7257, 0.8144, 0.7387, 0.8179, 0.728, 0.8833, 0.3852, 0.3749, 0.3189, 0.3826, 0.3189, 0.3176, 0.3852, 0.3137, 0.681, 0.9336, 0.7024, 0.8764, 0.728, 0.8833, 0.7182, 0.9435, 0.4463, 0.3624, 0.3852, 0.3749, 0.3852, 0.3137, 0.4463, 0.3073, 0.6622, 0.9838, 0.681, 0.9336, 0.7182, 0.9435, 0.7095, 0.9964, 0.4998, 0.3456, 0.4463, 0.3624, 0.4463, 0.3073, 0.4998, 0.2987, 0.3189, 0.3176, 0.25, 0.3189, 0.25, 0.25, 0.3189, 0.25, 0.728, 0.8833, 0.7387, 0.8179, 0.7522, 0.8187, 0.7545, 0.885, 0.3852, 0.3137, 0.3189, 0.3176, 0.3189, 0.25, 0.3852, 0.25, 0.7182, 0.9435, 0.728, 0.8833, 0.7545, 0.885, 0.7565, 0.946, 0.4463, 0.3073, 0.3852, 0.3137, 0.3852, 0.25, 0.4463, 0.25, 0.7095, 0.9964, 0.7182, 0.9435, 0.7565, 0.946, 0.7584, 0.9995, 0.4998, 0.2987, 0.4463, 0.3073, 0.4463, 0.25, 0.4998, 0.25, 0.05373, 0.3073, 0.0001998, 0.2987, 0.0001998, 0.25, 0.05373, 0.25, 0.2182, 0.9435, 0.2095, 0.9964, 0.2584, 0.9995, 0.2565, 0.946, 0.1148, 0.3137, 0.05373, 0.3073, 0.05373, 0.25, 0.1148, 0.25, 0.228, 0.8833, 0.2182, 0.9435, 0.2565, 0.946, 0.2545, 0.885, 0.1811, 0.3176, 0.1148, 0.3137, 0.1148, 0.25, 0.1811, 0.25, 0.2387, 0.8179, 0.228, 0.8833, 0.2545, 0.885, 0.2522, 0.8187, 0.25, 0.3189, 0.1811, 0.3176, 0.1811, 0.25, 0.25, 0.25, 0.7387, 0.8179, 0.7499, 0.7499, 0.7522, 0.8187, 0.2499, 0.7499, 0.2387, 0.8179, 0.2522, 0.8187, 0.2565, 0.946, 0.2584, 0.9995, 0.3069, 0.9931, 0.2947, 0.9409, 0.1148, 0.25, 0.05373, 0.25, 0.05373, 0.1927, 0.1148, 0.1863, 0.2545, 0.885, 0.2565, 0.946, 0.2947, 0.9409, 0.2807, 0.8815, 0.1811, 0.25, 0.1148, 0.25, 0.1148, 0.1863, 0.1811, 0.1824, 0.2522, 0.8187, 0.2545, 0.885, 0.2807, 0.8815, 0.2656, 0.817, 0.25, 0.25, 0.1811, 0.25, 0.1811, 0.1824, 0.25, 0.1811, 0.7522, 0.8187, 0.7499, 0.7499, 0.7656, 0.817, 0.2499, 0.7499, 0.2522, 0.8187, 0.2656, 0.817, 0.3189, 0.25, 0.25, 0.25, 0.25, 0.1811, 0.3189, 0.1824, 0.7545, 0.885, 0.7522, 0.8187, 0.7656, 0.817, 0.7807, 0.8815, 0.3852, 0.25, 0.3189, 0.25, 0.3189, 0.1824, 0.3852, 0.1863, 0.7565, 0.946, 0.7545, 0.885, 0.7807, 0.8815, 0.7947, 0.9409, 0.4463, 0.25, 0.3852, 0.25, 0.3852, 0.1863, 0.4463, 0.1927, 0.7584, 0.9995, 0.7565, 0.946, 0.7947, 0.9409, 0.8069, 0.9931, 0.4998, 0.25, 0.4463, 0.25, 0.4463, 0.1927, 0.4998, 0.2013, 0.05373, 0.25, 0.0001998, 0.25, 0.0001998, 0.2013, 0.05373, 0.1927, 0.7807, 0.8815, 0.7656, 0.817, 0.7784, 0.8126, 0.8058, 0.8729, 0.3852, 0.1863, 0.3189, 0.1824, 0.3189, 0.1174, 0.3852, 0.1251, 0.7947, 0.9409, 0.7807, 0.8815, 0.8058, 0.8729, 0.8311, 0.9285, 0.4463, 0.1927, 0.3852, 0.1863, 0.3852, 0.1251, 0.4463, 0.1376, 0.8069, 0.9931, 0.7947, 0.9409, 0.8311, 0.9285, 0.8533, 0.9772, 0.4998, 0.2013, 0.4463, 0.1927, 0.4463, 0.1376, 0.4998, 0.1544, 0.05373, 0.1927, 0.0001998, 0.2013, 0.0001998, 0.1544, 0.05373, 0.1376, 0.2947, 0.9409, 0.3069, 0.9931, 0.3533, 0.9772, 0.3311, 0.9285, 0.1148, 0.1863, 0.05373, 0.1927, 0.05373, 0.1376, 0.1148, 0.1251, 0.2807, 0.8815, 0.2947, 0.9409, 0.3311, 0.9285, 0.3058, 0.8729, 0.1811, 0.1824, 0.1148, 0.1863, 0.1148, 0.1251, 0.1811, 0.1174, 0.2656, 0.817, 0.2807, 0.8815, 0.3058, 0.8729, 0.2784, 0.8126, 0.25, 0.1811, 0.1811, 0.1824, 0.1811, 0.1174, 0.25, 0.1148, 0.7656, 0.817, 0.7499, 0.7499, 0.7784, 0.8126, 0.2499, 0.7499, 0.2656, 0.817, 0.2784, 0.8126, 0.3189, 0.1824, 0.25, 0.1811, 0.25, 0.1148, 0.3189, 0.1174, 0.1148, 0.1251, 0.05373, 0.1376, 0.05373, 0.08681, 0.1148, 0.06867, 0.3058, 0.8729, 0.3311, 0.9285, 0.3644, 0.9092, 0.3288, 0.8596, 0.1811, 0.1174, 0.1148, 0.1251, 0.1148, 0.06867, 0.1811, 0.0575, 0.2784, 0.8126, 0.3058, 0.8729, 0.3288, 0.8596, 0.2901, 0.8058, 0.25, 0.1148, 0.1811, 0.1174, 0.1811, 0.0575, 0.25, 0.05373, 0.7784, 0.8126, 0.7499, 0.7499, 0.7901, 0.8058, 0.2499, 0.7499, 0.2784, 0.8126, 0.2901, 0.8058, 0.3189, 0.1174, 0.25, 0.1148, 0.25, 0.05373, 0.3189, 0.0575, 0.8058, 0.8729, 0.7784, 0.8126, 0.7901, 0.8058, 0.8288, 0.8596, 0.3852, 0.1251, 0.3189, 0.1174, 0.3189, 0.0575, 0.3852, 0.06867, 0.8311, 0.9285, 0.8058, 0.8729, 0.8288, 0.8596, 0.8644, 0.9092, 0.4463, 0.1376, 0.3852, 0.1251, 0.3852, 0.06867, 0.4463, 0.08681, 0.8533, 0.9772, 0.8311, 0.9285, 0.8644, 0.9092, 0.8956, 0.9527, 0.4998, 0.1544, 0.4463, 0.1376, 0.4463, 0.08681, 0.4998, 0.1112, 0.05373, 0.1376, 0.0001998, 0.1544, 0.0001998, 0.1112, 0.05373, 0.08681, 0.3311, 0.9285, 0.3533, 0.9772, 0.3956, 0.9527, 0.3644, 0.9092, 0.3852, 0.06867, 0.3189, 0.0575, 0.3189, 0.005, 0.3852, 0.01921, 0.8644, 0.9092, 0.8288, 0.8596, 0.8487, 0.8421, 0.8933, 0.8838, 0.4463, 0.08681, 0.3852, 0.06867, 0.3852, 0.01921, 0.4463, 0.0423, 0.8956, 0.9527, 0.8644, 0.9092, 0.8933, 0.8838, 0.9324, 0.9204, 0.3956, 0.9527, 0.4213, 0.9884, 0.4645, 0.9504, 0.4324, 0.9204, 0.9213, 0.9884, 0.8956, 0.9527, 0.9324, 0.9204, 0.9645, 0.9504, 0.3644, 0.9092, 0.3956, 0.9527, 0.4324, 0.9204, 0.3933, 0.8838, 0.1148, 0.06867, 0.05373, 0.08681, 0.05373, 0.0423, 0.1148, 0.01921, 0.3288, 0.8596, 0.3644, 0.9092, 0.3933, 0.8838, 0.3487, 0.8421, 0.1811, 0.0575, 0.1148, 0.06867, 0.1148, 0.01921, 0.1811, 0.005, 0.2901, 0.8058, 0.3288, 0.8596, 0.3487, 0.8421, 0.3002, 0.7969, 0.25, 0.05373, 0.1811, 0.0575, 0.1811, 0.005, 0.25, 0.0001998, 0.7901, 0.8058, 0.7499, 0.7499, 0.8002, 0.7969, 0.2499, 0.7499, 0.2901, 0.8058, 0.3002, 0.7969, 0.3189, 0.0575, 0.25, 0.05373, 0.25, 0.0001998, 0.3189, 0.005, 0.8288, 0.8596, 0.7901, 0.8058, 0.8002, 0.7969, 0.8487, 0.8421, 0.3487, 0.8421, 0.3933, 0.8838, 0.4167, 0.8533, 0.3648, 0.8211, 0.6811, 0.495, 0.6148, 0.4808, 0.6148, 0.4313, 0.6811, 0.4425, 0.3002, 0.7969, 0.3487, 0.8421, 0.3648, 0.8211, 0.3084, 0.7862, 0.75, 0.4998, 0.6811, 0.495, 0.6811, 0.4425, 0.75, 0.4463, 0.8002, 0.7969, 0.7499, 0.7499, 0.8084, 0.7862, 0.2499, 0.7499, 0.3002, 0.7969, 0.3084, 0.7862, 0.8189, 0.495, 0.75, 0.4998, 0.75, 0.4463, 0.8189, 0.4425, 0.8487, 0.8421, 0.8002, 0.7969, 0.8084, 0.7862, 0.8648, 0.8211, 0.8852, 0.4808, 0.8189, 0.495, 0.8189, 0.4425, 0.8852, 0.4313, 0.8933, 0.8838, 0.8487, 0.8421, 0.8648, 0.8211, 0.9167, 0.8533, 0.9463, 0.4577, 0.8852, 0.4808, 0.8852, 0.4313, 0.9463, 0.4132, 0.9324, 0.9204, 0.8933, 0.8838, 0.9167, 0.8533, 0.9622, 0.8815, 0.4324, 0.9204, 0.4645, 0.9504, 0.4995, 0.9046, 0.4622, 0.8815, 0.9645, 0.9504, 0.9324, 0.9204, 0.9622, 0.8815, 0.9995, 0.9046, 0.3933, 0.8838, 0.4324, 0.9204, 0.4622, 0.8815, 0.4167, 0.8533, 0.6148, 0.4808, 0.5537, 0.4577, 0.5537, 0.4132, 0.6148, 0.4313, 0.9463, 0.4132, 0.8852, 0.4313, 0.8852, 0.3749, 0.9463, 0.3624, 0.9622, 0.8815, 0.9167, 0.8533, 0.9336, 0.8187, 0.9838, 0.8375, 0.9998, 0.3888, 0.9463, 0.4132, 0.9463, 0.3624, 0.9998, 0.3456, 0.5537, 0.4132, 0.5002, 0.3888, 0.5002, 0.3456, 0.5537, 0.3624, 0.4167, 0.8533, 0.4622, 0.8815, 0.4838, 0.8375, 0.4336, 0.8187, 0.6148, 0.4313, 0.5537, 0.4132, 0.5537, 0.3624, 0.6148, 0.3749, 0.3648, 0.8211, 0.4167, 0.8533, 0.4336, 0.8187, 0.3764, 0.7973, 0.6811, 0.4425, 0.6148, 0.4313, 0.6148, 0.3749, 0.6811, 0.3826, 0.3084, 0.7862, 0.3648, 0.8211, 0.3764, 0.7973, 0.3144, 0.774, 0.75, 0.4463, 0.6811, 0.4425, 0.6811, 0.3826, 0.75, 0.3852, 0.8084, 0.7862, 0.7499, 0.7499, 0.8144, 0.774, 0.2499, 0.7499, 0.3084, 0.7862, 0.3144, 0.774, 0.8189, 0.4425, 0.75, 0.4463, 0.75, 0.3852, 0.8189, 0.3826, 0.8648, 0.8211, 0.8084, 0.7862, 0.8144, 0.774, 0.8764, 0.7973, 0.8852, 0.4313, 0.8189, 0.4425, 0.8189, 0.3826, 0.8852, 0.3749, 0.9167, 0.8533, 0.8648, 0.8211, 0.8764, 0.7973, 0.9336, 0.8187, 0.3144, 0.774, 0.3764, 0.7973, 0.3833, 0.7717, 0.3179, 0.761, 0.75, 0.3852, 0.6811, 0.3826, 0.6811, 0.3176, 0.75, 0.3189, 0.8144, 0.774, 0.7499, 0.7499, 0.8179, 0.761, 0.2499, 0.7499, 0.3144, 0.774, 0.3179, 0.761, 0.8189, 0.3826, 0.75, 0.3852, 0.75, 0.3189, 0.8189, 0.3176, 0.8764, 0.7973, 0.8144, 0.774, 0.8179, 0.761, 0.8833, 0.7717, 0.8852, 0.3749, 0.8189, 0.3826, 0.8189, 0.3176, 0.8852, 0.3137, 0.9336, 0.8187, 0.8764, 0.7973, 0.8833, 0.7717, 0.9435, 0.7816, 0.9463, 0.3624, 0.8852, 0.3749, 0.8852, 0.3137, 0.9463, 0.3073, 0.9838, 0.8375, 0.9336, 0.8187, 0.9435, 0.7816, 0.9964, 0.7902, 0.9998, 0.3456, 0.9463, 0.3624, 0.9463, 0.3073, 0.9998, 0.2987, 0.5537, 0.3624, 0.5002, 0.3456, 0.5002, 0.2987, 0.5537, 0.3073, 0.4336, 0.8187, 0.4838, 0.8375, 0.4964, 0.7902, 0.4435, 0.7816, 0.6148, 0.3749, 0.5537, 0.3624, 0.5537, 0.3073, 0.6148, 0.3137, 0.3764, 0.7973, 0.4336, 0.8187, 0.4435, 0.7816, 0.3833, 0.7717, 0.6811, 0.3826, 0.6148, 0.3749, 0.6148, 0.3137, 0.6811, 0.3176, 0.9964, 0.7902, 0.9435, 0.7816, 0.946, 0.7432, 0.9995, 0.7413, 0.9998, 0.2987, 0.9463, 0.3073, 0.9463, 0.25, 0.9998, 0.25, 0.5537, 0.3073, 0.5002, 0.2987, 0.5002, 0.25, 0.5537, 0.25, 0.4435, 0.7816, 0.4964, 0.7902, 0.4995, 0.7413, 0.446, 0.7432, 0.6148, 0.3137, 0.5537, 0.3073, 0.5537, 0.25, 0.6148, 0.25, 0.3833, 0.7717, 0.4435, 0.7816, 0.446, 0.7432, 0.385, 0.7452, 0.6811, 0.3176, 0.6148, 0.3137, 0.6148, 0.25, 0.6811, 0.25, 0.3179, 0.761, 0.3833, 0.7717, 0.385, 0.7452, 0.3187, 0.7475, 0.75, 0.3189, 0.6811, 0.3176, 0.6811, 0.25, 0.75, 0.25, 0.8179, 0.761, 0.7499, 0.7499, 0.8187, 0.7475, 0.2499, 0.7499, 0.3179, 0.761, 0.3187, 0.7475, 0.8189, 0.3176, 0.75, 0.3189, 0.75, 0.25, 0.8189, 0.25, 0.8833, 0.7717, 0.8179, 0.761, 0.8187, 0.7475, 0.885, 0.7452, 0.8852, 0.3137, 0.8189, 0.3176, 0.8189, 0.25, 0.8852, 0.25, 0.9435, 0.7816, 0.8833, 0.7717, 0.885, 0.7452, 0.946, 0.7432, 0.9463, 0.3073, 0.8852, 0.3137, 0.8852, 0.25, 0.9463, 0.25, 0.75, 0.25, 0.6811, 0.25, 0.6811, 0.1824, 0.75, 0.1811, 0.8187, 0.7475, 0.7499, 0.7499, 0.817, 0.7341, 0.2499, 0.7499, 0.3187, 0.7475, 0.317, 0.7341, 0.8189, 0.25, 0.75, 0.25, 0.75, 0.1811, 0.8189, 0.1824, 0.885, 0.7452, 0.8187, 0.7475, 0.817, 0.7341, 0.8815, 0.719, 0.8852, 0.25, 0.8189, 0.25, 0.8189, 0.1824, 0.8852, 0.1863, 0.946, 0.7432, 0.885, 0.7452, 0.8815, 0.719, 0.9409, 0.705, 0.9463, 0.25, 0.8852, 0.25, 0.8852, 0.1863, 0.9463, 0.1927, 0.9995, 0.7413, 0.946, 0.7432, 0.9409, 0.705, 0.9931, 0.6928, 0.9998, 0.25, 0.9463, 0.25, 0.9463, 0.1927, 0.9998, 0.2013, 0.5537, 0.25, 0.5002, 0.25, 0.5002, 0.2013, 0.5537, 0.1927, 0.446, 0.7432, 0.4995, 0.7413, 0.4931, 0.6928, 0.4409, 0.705, 0.6148, 0.25, 0.5537, 0.25, 0.5537, 0.1927, 0.6148, 0.1863, 0.385, 0.7452, 0.446, 0.7432, 0.4409, 0.705, 0.3815, 0.719, 0.6811, 0.25, 0.6148, 0.25, 0.6148, 0.1863, 0.6811, 0.1824, 0.3187, 0.7475, 0.385, 0.7452, 0.3815, 0.719, 0.317, 0.7341, 0.9998, 0.2013, 0.9463, 0.1927, 0.9463, 0.1376, 0.9998, 0.1544, 0.5537, 0.1927, 0.5002, 0.2013, 0.5002, 0.1544, 0.5537, 0.1376, 0.4409, 0.705, 0.4931, 0.6928, 0.4772, 0.6464, 0.4285, 0.6686, 0.6148, 0.1863, 0.5537, 0.1927, 0.5537, 0.1376, 0.6148, 0.1251, 0.3815, 0.719, 0.4409, 0.705, 0.4285, 0.6686, 0.3729, 0.6939, 0.6811, 0.1824, 0.6148, 0.1863, 0.6148, 0.1251, 0.6811, 0.1174, 0.317, 0.7341, 0.3815, 0.719, 0.3729, 0.6939, 0.3126, 0.7213, 0.75, 0.1811, 0.6811, 0.1824, 0.6811, 0.1174, 0.75, 0.1148, 0.817, 0.7341, 0.7499, 0.7499, 0.8126, 0.7213, 0.2499, 0.7499, 0.317, 0.7341, 0.3126, 0.7213, 0.8189, 0.1824, 0.75, 0.1811, 0.75, 0.1148, 0.8189, 0.1174, 0.8815, 0.719, 0.817, 0.7341, 0.8126, 0.7213, 0.8729, 0.6939, 0.8852, 0.1863, 0.8189, 0.1824, 0.8189, 0.1174, 0.8852, 0.1251, 0.9409, 0.705, 0.8815, 0.719, 0.8729, 0.6939, 0.9285, 0.6686, 0.9463, 0.1927, 0.8852, 0.1863, 0.8852, 0.1251, 0.9463, 0.1376, 0.9931, 0.6928, 0.9409, 0.705, 0.9285, 0.6686, 0.9772, 0.6464, 0.8126, 0.7213, 0.7499, 0.7499, 0.8058, 0.7096, 0.2499, 0.7499, 0.3126, 0.7213, 0.3058, 0.7096, 0.8189, 0.1174, 0.75, 0.1148, 0.75, 0.05373, 0.8189, 0.0575, 0.8729, 0.6939, 0.8126, 0.7213, 0.8058, 0.7096, 0.8596, 0.671, 0.8852, 0.1251, 0.8189, 0.1174, 0.8189, 0.0575, 0.8852, 0.06867, 0.9285, 0.6686, 0.8729, 0.6939, 0.8596, 0.671, 0.9092, 0.6353, 0.9463, 0.1376, 0.8852, 0.1251, 0.8852, 0.06867, 0.9463, 0.08681, 0.9772, 0.6464, 0.9285, 0.6686, 0.9092, 0.6353, 0.9527, 0.6041, 0.9998, 0.1544, 0.9463, 0.1376, 0.9463, 0.08681, 0.9998, 0.1112, 0.5537, 0.1376, 0.5002, 0.1544, 0.5002, 0.1112, 0.5537, 0.08681, 0.4285, 0.6686, 0.4772, 0.6464, 0.4527, 0.6041, 0.4092, 0.6353, 0.6148, 0.1251, 0.5537, 0.1376, 0.5537, 0.08681, 0.6148, 0.06867, 0.3729, 0.6939, 0.4285, 0.6686, 0.4092, 0.6353, 0.3596, 0.671, 0.6811, 0.1174, 0.6148, 0.1251, 0.6148, 0.06867, 0.6811, 0.0575, 0.3126, 0.7213, 0.3729, 0.6939, 0.3596, 0.671, 0.3058, 0.7096, 0.75, 0.1148, 0.6811, 0.1174, 0.6811, 0.0575, 0.75, 0.05373, 0.9884, 0.5784, 0.9527, 0.6041, 0.9204, 0.5673, 0.9504, 0.5352, 0.4092, 0.6353, 0.4527, 0.6041, 0.4204, 0.5673, 0.3838, 0.6064, 0.6148, 0.06867, 0.5537, 0.08681, 0.5537, 0.0423, 0.6148, 0.01921, 0.3596, 0.671, 0.4092, 0.6353, 0.3838, 0.6064, 0.3421, 0.6511, 0.6811, 0.0575, 0.6148, 0.06867, 0.6148, 0.01921, 0.6811, 0.005, 0.3058, 0.7096, 0.3596, 0.671, 0.3421, 0.6511, 0.2969, 0.6995, 0.75, 0.05373, 0.6811, 0.0575, 0.6811, 0.005, 0.75, 0.0001998, 0.8058, 0.7096, 0.7499, 0.7499, 0.7969, 0.6995, 0.2499, 0.7499, 0.3058, 0.7096, 0.2969, 0.6995, 0.8189, 0.0575, 0.75, 0.05373, 0.75, 0.0001998, 0.8189, 0.005, 0.8596, 0.671, 0.8058, 0.7096, 0.7969, 0.6995, 0.8421, 0.6511, 0.8852, 0.06867, 0.8189, 0.0575, 0.8189, 0.005, 0.8852, 0.01921, 0.9092, 0.6353, 0.8596, 0.671, 0.8421, 0.6511, 0.8838, 0.6064, 0.9463, 0.08681, 0.8852, 0.06867, 0.8852, 0.01921, 0.9463, 0.0423, 0.9527, 0.6041, 0.9092, 0.6353, 0.8838, 0.6064, 0.9204, 0.5673, 0.4527, 0.6041, 0.4884, 0.5784, 0.4504, 0.5352, 0.4204, 0.5673, 0.8189, 0.005, 0.75, 0.0001998, 0.75, 0.05373, 0.8189, 0.0575, 0.8421, 0.6511, 0.7969, 0.6995, 0.7862, 0.6913, 0.8211, 0.635, 0.8852, 0.01921, 0.8189, 0.005, 0.8189, 0.0575, 0.8852, 0.06867, 0.8838, 0.6064, 0.8421, 0.6511, 0.8211, 0.635, 0.8533, 0.583, 0.9463, 0.0423, 0.8852, 0.01921, 0.8852, 0.06867, 0.9463, 0.08681, 0.9204, 0.5673, 0.8838, 0.6064, 0.8533, 0.583, 0.8815, 0.5375, 0.4204, 0.5673, 0.4504, 0.5352, 0.4046, 0.5002, 0.3815, 0.5375, 0.9504, 0.5352, 0.9204, 0.5673, 0.8815, 0.5375, 0.9046, 0.5002, 0.3838, 0.6064, 0.4204, 0.5673, 0.3815, 0.5375, 0.3533, 0.583, 0.6148, 0.01921, 0.5537, 0.0423, 0.5537, 0.08681, 0.6148, 0.06867, 0.3421, 0.6511, 0.3838, 0.6064, 0.3533, 0.583, 0.3211, 0.635, 0.6811, 0.005, 0.6148, 0.01921, 0.6148, 0.06867, 0.6811, 0.0575, 0.2969, 0.6995, 0.3421, 0.6511, 0.3211, 0.635, 0.2862, 0.6913, 0.75, 0.0001998, 0.6811, 0.005, 0.6811, 0.0575, 0.75, 0.05373, 0.7969, 0.6995, 0.7499, 0.7499, 0.7862, 0.6913, 0.2499, 0.7499, 0.2969, 0.6995, 0.2862, 0.6913, 0.3533, 0.583, 0.3815, 0.5375, 0.3375, 0.5159, 0.3187, 0.5661, 0.6148, 0.06867, 0.5537, 0.08681, 0.5537, 0.1376, 0.6148, 0.1251, 0.3211, 0.635, 0.3533, 0.583, 0.3187, 0.5661, 0.2973, 0.6233, 0.6811, 0.0575, 0.6148, 0.06867, 0.6148, 0.1251, 0.6811, 0.1174, 0.2862, 0.6913, 0.3211, 0.635, 0.2973, 0.6233, 0.274, 0.6853, 0.75, 0.05373, 0.6811, 0.0575, 0.6811, 0.1174, 0.75, 0.1148, 0.7862, 0.6913, 0.7499, 0.7499, 0.774, 0.6853, 0.2499, 0.7499, 0.2862, 0.6913, 0.274, 0.6853, 0.8189, 0.0575, 0.75, 0.05373, 0.75, 0.1148, 0.8189, 0.1174, 0.8211, 0.635, 0.7862, 0.6913, 0.774, 0.6853, 0.7973, 0.6233, 0.8852, 0.06867, 0.8189, 0.0575, 0.8189, 0.1174, 0.8852, 0.1251, 0.8533, 0.583, 0.8211, 0.635, 0.7973, 0.6233, 0.8187, 0.5661, 0.9463, 0.08681, 0.8852, 0.06867, 0.8852, 0.1251, 0.9463, 0.1376, 0.8815, 0.5375, 0.8533, 0.583, 0.8187, 0.5661, 0.8375, 0.5159, 0.9998, 0.1112, 0.9463, 0.08681, 0.9463, 0.1376, 0.9998, 0.1544, 0.5537, 0.08681, 0.5002, 0.1112, 0.5002, 0.1544, 0.5537, 0.1376, 0.8852, 0.1251, 0.8189, 0.1174, 0.8189, 0.1824, 0.8852, 0.1863, 0.8187, 0.5661, 0.7973, 0.6233, 0.7717, 0.6164, 0.7816, 0.5562, 0.9463, 0.1376, 0.8852, 0.1251, 0.8852, 0.1863, 0.9463, 0.1927, 0.8375, 0.5159, 0.8187, 0.5661, 0.7816, 0.5562, 0.7902, 0.5033, 0.9998, 0.1544, 0.9463, 0.1376, 0.9463, 0.1927, 0.9998, 0.2013, 0.5537, 0.1376, 0.5002, 0.1544, 0.5002, 0.2013, 0.5537, 0.1927, 0.3187, 0.5661, 0.3375, 0.5159, 0.2902, 0.5033, 0.2816, 0.5562, 0.6148, 0.1251, 0.5537, 0.1376, 0.5537, 0.1927, 0.6148, 0.1863, 0.2973, 0.6233, 0.3187, 0.5661, 0.2816, 0.5562, 0.2717, 0.6164, 0.6811, 0.1174, 0.6148, 0.1251, 0.6148, 0.1863, 0.6811, 0.1824, 0.274, 0.6853, 0.2973, 0.6233, 0.2717, 0.6164, 0.261, 0.6818, 0.75, 0.1148, 0.6811, 0.1174, 0.6811, 0.1824, 0.75, 0.1811, 0.774, 0.6853, 0.7499, 0.7499, 0.761, 0.6818, 0.2499, 0.7499, 0.274, 0.6853, 0.261, 0.6818, 0.8189, 0.1174, 0.75, 0.1148, 0.75, 0.1811, 0.8189, 0.1824, 0.7973, 0.6233, 0.774, 0.6853, 0.761, 0.6818, 0.7717, 0.6164, 0.2717, 0.6164, 0.2816, 0.5562, 0.2432, 0.5537, 0.2452, 0.6147, 0.6811, 0.1824, 0.6148, 0.1863, 0.6148, 0.25, 0.6811, 0.25, 0.261, 0.6818, 0.2717, 0.6164, 0.2452, 0.6147, 0.2475, 0.681, 0.75, 0.1811, 0.6811, 0.1824, 0.6811, 0.25, 0.75, 0.25, 0.761, 0.6818, 0.7499, 0.7499, 0.7475, 0.681, 0.2499, 0.7499, 0.261, 0.6818, 0.2475, 0.681, 0.8189, 0.1824, 0.75, 0.1811, 0.75, 0.25, 0.8189, 0.25, 0.7717, 0.6164, 0.761, 0.6818, 0.7475, 0.681, 0.7452, 0.6147, 0.8852, 0.1863, 0.8189, 0.1824, 0.8189, 0.25, 0.8852, 0.25, 0.7816, 0.5562, 0.7717, 0.6164, 0.7452, 0.6147, 0.7432, 0.5537, 0.9463, 0.1927, 0.8852, 0.1863, 0.8852, 0.25, 0.9463, 0.25, 0.7902, 0.5033, 0.7816, 0.5562, 0.7432, 0.5537, 0.7413, 0.5002, 0.9998, 0.2013, 0.9463, 0.1927, 0.9463, 0.25, 0.9998, 0.25, 0.5537, 0.1927, 0.5002, 0.2013, 0.5002, 0.25, 0.5537, 0.25, 0.2816, 0.5562, 0.2902, 0.5033, 0.2413, 0.5002, 0.2432, 0.5537, 0.6148, 0.1863, 0.5537, 0.1927, 0.5537, 0.25, 0.6148, 0.25, 0.7432, 0.5537, 0.7452, 0.6147, 0.719, 0.6182, 0.705, 0.5588, 0.9463, 0.25, 0.8852, 0.25, 0.8852, 0.3137, 0.9463, 0.3073, 0.7413, 0.5002, 0.7432, 0.5537, 0.705, 0.5588, 0.6928, 0.5067, 0.9998, 0.25, 0.9463, 0.25, 0.9463, 0.3073, 0.9998, 0.2987, 0.5537, 0.25, 0.5002, 0.25, 0.5002, 0.2987, 0.5537, 0.3073, 0.2432, 0.5537, 0.2413, 0.5002, 0.1928, 0.5067, 0.205, 0.5588, 0.6148, 0.25, 0.5537, 0.25, 0.5537, 0.3073, 0.6148, 0.3137, 0.2452, 0.6147, 0.2432, 0.5537, 0.205, 0.5588, 0.219, 0.6182, 0.6811, 0.25, 0.6148, 0.25, 0.6148, 0.3137, 0.6811, 0.3176, 0.2475, 0.681, 0.2452, 0.6147, 0.219, 0.6182, 0.2341, 0.6828, 0.75, 0.25, 0.6811, 0.25, 0.6811, 0.3176, 0.75, 0.3189, 0.7475, 0.681, 0.7499, 0.7499, 0.7341, 0.6828, 0.2499, 0.7499, 0.2475, 0.681, 0.2341, 0.6828, 0.8189, 0.25, 0.75, 0.25, 0.75, 0.3189, 0.8189, 0.3176, 0.7452, 0.6147, 0.7475, 0.681, 0.7341, 0.6828, 0.719, 0.6182, 0.8852, 0.25, 0.8189, 0.25, 0.8189, 0.3176, 0.8852, 0.3137, 0.6811, 0.3176, 0.6148, 0.3137, 0.6148, 0.3749, 0.6811, 0.3826, 0.2341, 0.6828, 0.219, 0.6182, 0.1939, 0.6268, 0.2213, 0.6871, 0.75, 0.3189, 0.6811, 0.3176, 0.6811, 0.3826, 0.75, 0.3852, 0.7341, 0.6828, 0.7499, 0.7499, 0.7213, 0.6871, 0.2499, 0.7499, 0.2341, 0.6828, 0.2213, 0.6871, 0.8189, 0.3176, 0.75, 0.3189, 0.75, 0.3852, 0.8189, 0.3826, 0.719, 0.6182, 0.7341, 0.6828, 0.7213, 0.6871, 0.6939, 0.6268, 0.8852, 0.3137, 0.8189, 0.3176, 0.8189, 0.3826, 0.8852, 0.3749, 0.705, 0.5588, 0.719, 0.6182, 0.6939, 0.6268, 0.6686, 0.5712, 0.9463, 0.3073, 0.8852, 0.3137, 0.8852, 0.3749, 0.9463, 0.3624, 0.6928, 0.5067, 0.705, 0.5588, 0.6686, 0.5712, 0.6464, 0.5225, 0.9998, 0.2987, 0.9463, 0.3073, 0.9463, 0.3624, 0.9998, 0.3456, 0.5537, 0.3073, 0.5002, 0.2987, 0.5002, 0.3456, 0.5537, 0.3624, 0.205, 0.5588, 0.1928, 0.5067, 0.1464, 0.5225, 0.1686, 0.5712, 0.6148, 0.3137, 0.5537, 0.3073, 0.5537, 0.3624, 0.6148, 0.3749, 0.219, 0.6182, 0.205, 0.5588, 0.1686, 0.5712, 0.1939, 0.6268, 0.9463, 0.3624, 0.8852, 0.3749, 0.8852, 0.4313, 0.9463, 0.4132, 0.6464, 0.5225, 0.6686, 0.5712, 0.6353, 0.5905, 0.6041, 0.547, 0.9998, 0.3456, 0.9463, 0.3624, 0.9463, 0.4132, 0.9998, 0.3888, 0.5537, 0.3624, 0.5002, 0.3456, 0.5002, 0.3888, 0.5537, 0.4132, 0.1686, 0.5712, 0.1464, 0.5225, 0.1041, 0.547, 0.1353, 0.5905, 0.6148, 0.3749, 0.5537, 0.3624, 0.5537, 0.4132, 0.6148, 0.4313, 0.1939, 0.6268, 0.1686, 0.5712, 0.1353, 0.5905, 0.171, 0.6401, 0.6811, 0.3826, 0.6148, 0.3749, 0.6148, 0.4313, 0.6811, 0.4425, 0.2213, 0.6871, 0.1939, 0.6268, 0.171, 0.6401, 0.2096, 0.6939, 0.75, 0.3852, 0.6811, 0.3826, 0.6811, 0.4425, 0.75, 0.4463, 0.7213, 0.6871, 0.7499, 0.7499, 0.7096, 0.6939, 0.2499, 0.7499, 0.2213, 0.6871, 0.2096, 0.6939, 0.8189, 0.3826, 0.75, 0.3852, 0.75, 0.4463, 0.8189, 0.4425, 0.6939, 0.6268, 0.7213, 0.6871, 0.7096, 0.6939, 0.671, 0.6401, 0.8852, 0.3749, 0.8189, 0.3826, 0.8189, 0.4425, 0.8852, 0.4313, 0.6686, 0.5712, 0.6939, 0.6268, 0.671, 0.6401, 0.6353, 0.5905, 0.2096, 0.6939, 0.171, 0.6401, 0.1511, 0.6576, 0.1995, 0.7028, 0.75, 0.4463, 0.6811, 0.4425, 0.6811, 0.495, 0.75, 0.4998, 0.7096, 0.6939, 0.7499, 0.7499, 0.6995, 0.7028, 0.2499, 0.7499, 0.2096, 0.6939, 0.1995, 0.7028, 0.8189, 0.4425, 0.75, 0.4463, 0.75, 0.4998, 0.8189, 0.495, 0.671, 0.6401, 0.7096, 0.6939, 0.6995, 0.7028, 0.6511, 0.6576, 0.8852, 0.4313, 0.8189, 0.4425, 0.8189, 0.495, 0.8852, 0.4808, 0.6353, 0.5905, 0.671, 0.6401, 0.6511, 0.6576, 0.6064, 0.6159, 0.9463, 0.4132, 0.8852, 0.4313, 0.8852, 0.4808, 0.9463, 0.4577, 0.6041, 0.547, 0.6353, 0.5905, 0.6064, 0.6159, 0.5673, 0.5793, 0.1041, 0.547, 0.07843, 0.5113, 0.03519, 0.5494, 0.0673, 0.5793, 0.5784, 0.5113, 0.6041, 0.547, 0.5673, 0.5793, 0.5352, 0.5494, 0.1353, 0.5905, 0.1041, 0.547, 0.0673, 0.5793, 0.1064, 0.6159, 0.6148, 0.4313, 0.5537, 0.4132, 0.5537, 0.4577, 0.6148, 0.4808, 0.171, 0.6401, 0.1353, 0.5905, 0.1064, 0.6159, 0.1511, 0.6576, 0.6811, 0.4425, 0.6148, 0.4313, 0.6148, 0.4808, 0.6811, 0.495, 0.5673, 0.5793, 0.6064, 0.6159, 0.583, 0.6464, 0.5375, 0.6182, 0.0673, 0.5793, 0.03519, 0.5494, 0.0001998, 0.5951, 0.03754, 0.6182, 0.5352, 0.5494, 0.5673, 0.5793, 0.5375, 0.6182, 0.5002, 0.5951, 0.1064, 0.6159, 0.0673, 0.5793, 0.03754, 0.6182, 0.08304, 0.6464, 0.1148, 0.01921, 0.05373, 0.0423, 0.05373, 0.08681, 0.1148, 0.06867, 0.1511, 0.6576, 0.1064, 0.6159, 0.08304, 0.6464, 0.135, 0.6786, 0.1811, 0.005, 0.1148, 0.01921, 0.1148, 0.06867, 0.1811, 0.0575, 0.1995, 0.7028, 0.1511, 0.6576, 0.135, 0.6786, 0.1913, 0.7135, 0.25, 0.0002001, 0.1811, 0.005, 0.1811, 0.0575, 0.25, 0.05373, 0.6995, 0.7028, 0.7499, 0.7499, 0.6913, 0.7135, 0.2499, 0.7499, 0.1995, 0.7028, 0.1913, 0.7135, 0.3189, 0.005, 0.25, 0.0002001, 0.25, 0.05373, 0.3189, 0.0575, 0.6511, 0.6576, 0.6995, 0.7028, 0.6913, 0.7135, 0.635, 0.6786, 0.3852, 0.01921, 0.3189, 0.005, 0.3189, 0.0575, 0.3852, 0.06867, 0.6064, 0.6159, 0.6511, 0.6576, 0.635, 0.6786, 0.583, 0.6464, 0.4463, 0.0423, 0.3852, 0.01921, 0.3852, 0.06867, 0.4463, 0.08681, 0.25, 0.05373, 0.1811, 0.0575, 0.1811, 0.1174, 0.25, 0.1148, 0.6913, 0.7135, 0.7499, 0.7499, 0.6853, 0.7257, 0.2499, 0.7499, 0.1913, 0.7135, 0.1853, 0.7257, 0.3189, 0.0575, 0.25, 0.05373, 0.25, 0.1148, 0.3189, 0.1174, 0.635, 0.6786, 0.6913, 0.7135, 0.6853, 0.7257, 0.6233, 0.7024, 0.3852, 0.06867, 0.3189, 0.0575, 0.3189, 0.1174, 0.3852, 0.1251, 0.583, 0.6464, 0.635, 0.6786, 0.6233, 0.7024, 0.5661, 0.681, 0.4463, 0.08681, 0.3852, 0.06867, 0.3852, 0.1251, 0.4463, 0.1376, 0.5375, 0.6182, 0.583, 0.6464, 0.5661, 0.681, 0.5159, 0.6622, 0.4998, 0.1112, 0.4463, 0.08681, 0.4463, 0.1376, 0.4998, 0.1544, 0.05373, 0.08681, 0.0001998, 0.1112, 0.0001998, 0.1544, 0.05373, 0.1376, 0.08304, 0.6464, 0.03754, 0.6182, 0.01594, 0.6622, 0.06607, 0.681, 0.1148, 0.06867, 0.05373, 0.08681, 0.05373, 0.1376, 0.1148, 0.1251, 0.135, 0.6786, 0.08304, 0.6464, 0.06607, 0.681, 0.1233, 0.7024, 0.1811, 0.0575, 0.1148, 0.06867, 0.1148, 0.1251, 0.1811, 0.1174, 0.1913, 0.7135, 0.135, 0.6786, 0.1233, 0.7024, 0.1853, 0.7257, 0.4998, 0.1544, 0.4463, 0.1376, 0.4463, 0.1927, 0.4998, 0.2013, 0.05373, 0.1376, 0.0001998, 0.1544, 0.0001998, 0.2013, 0.05373, 0.1927, 0.06607, 0.681, 0.01594, 0.6622, 0.003335, 0.7095, 0.05617, 0.7182, 0.1148, 0.1251, 0.05373, 0.1376, 0.05373, 0.1927, 0.1148, 0.1863, 0.1233, 0.7024, 0.06607, 0.681, 0.05617, 0.7182, 0.1164, 0.728, 0.1811, 0.1174, 0.1148, 0.1251, 0.1148, 0.1863, 0.1811, 0.1824, 0.1853, 0.7257, 0.1233, 0.7024, 0.1164, 0.728, 0.1818, 0.7387, 0.25, 0.1148, 0.1811, 0.1174, 0.1811, 0.1824, 0.25, 0.1811, 0.6853, 0.7257, 0.7499, 0.7499, 0.6818, 0.7387, 0.2499, 0.7499, 0.1853, 0.7257, 0.1818, 0.7387, 0.3189, 0.1174, 0.25, 0.1148, 0.25, 0.1811, 0.3189, 0.1824, 0.6233, 0.7024, 0.6853, 0.7257, 0.6818, 0.7387, 0.6164, 0.728, 0.3852, 0.1251, 0.3189, 0.1174, 0.3189, 0.1824, 0.3852, 0.1863, 0.5661, 0.681, 0.6233, 0.7024, 0.6164, 0.728, 0.5562, 0.7182, 0.4463, 0.1376, 0.3852, 0.1251, 0.3852, 0.1863, 0.4463, 0.1927, 0.5159, 0.6622, 0.5661, 0.681, 0.5562, 0.7182, 0.5033, 0.7095, 0.2499, 0.7499, 0.1818, 0.7387, 0.181, 0.7522, 0.3189, 0.1824, 0.25, 0.1811, 0.25, 0.25, 0.3189, 0.25, 0.6164, 0.728, 0.6818, 0.7387, 0.681, 0.7522, 0.6147, 0.7545, 0.3852, 0.1863, 0.3189, 0.1824, 0.3189, 0.25, 0.3852, 0.25, 0.5562, 0.7182, 0.6164, 0.728, 0.6147, 0.7545, 0.5537, 0.7565, 0.4463, 0.1927, 0.3852, 0.1863, 0.3852, 0.25, 0.4463, 0.25, 0.5033, 0.7095, 0.5562, 0.7182, 0.5537, 0.7565, 0.5002, 0.7584, 0.4998, 0.2013, 0.4463, 0.1927, 0.4463, 0.25, 0.4998, 0.25, 0.05373, 0.1927, 0.0001998, 0.2013, 0.0001998, 0.25, 0.05373, 0.25, 0.05617, 0.7182, 0.003335, 0.7095, 0.0001998, 0.7584, 0.0537, 0.7565, 0.1148, 0.1863, 0.05373, 0.1927, 0.05373, 0.25, 0.1148, 0.25, 0.1164, 0.728, 0.05617, 0.7182, 0.0537, 0.7565, 0.1147, 0.7545, 0.1811, 0.1824, 0.1148, 0.1863, 0.1148, 0.25, 0.1811, 0.25, 0.1818, 0.7387, 0.1164, 0.728, 0.1147, 0.7545, 0.181, 0.7522, 0.25, 0.1811, 0.1811, 0.1824, 0.1811, 0.25, 0.25, 0.25, 0.6818, 0.7387, 0.7499, 0.7499, 0.681, 0.7522])
me_sphere.materials.append(mat_material_001)
me_sphere.use_remesh_preserve_volume = False
me_sphere.use_remesh_preserve_attributes = False
me_sphere.use_mirror_vertex_groups = False
me_sphere.update()

# ---- objects
ob_sphere = bpy.data.objects.new('Sphere', me_sphere)
ob_lamp = bpy.data.objects.new('Lamp', light_lamp)
ob_camera = bpy.data.objects.new('Camera', cam_camera)

# ---- transforms, parenting, visibility, modifiers, constraints
ob_sphere.location = (0.0, 0.0, 0.0)
ob_sphere.scale = (1.0, 1.0, 1.372)
ob_sphere.lineart.crease_threshold = 0.0
ob_lamp.location = (4.076, 1.005, 5.904)
ob_lamp.rotation_euler = (0.6503, 0.05522, 1.866)
ob_lamp.lock_rotations_4d = False
ob_lamp.empty_display_type = 'ARROWS'
ob_lamp.color = (0.0, 0.0, 0.0, 0.0)
ob_lamp.lineart.crease_threshold = 0.0
ob_camera.location = (7.481, -6.508, 5.344)
ob_camera.rotation_euler = (1.109, 0.0, 0.8149)
ob_camera.lock_rotations_4d = False
ob_camera.empty_display_type = 'ARROWS'
ob_camera.color = (0.0, 0.0, 0.0, 0.0)
ob_camera.display_type = 'WIRE'
ob_camera.lineart.crease_threshold = 0.0

# ---- collection membership
col_collection_1.objects.link(ob_sphere)
col_collection_1.objects.link(ob_lamp)
col_collection_1.objects.link(ob_camera)

# ---- scene / render settings (as saved in the file)
scene.camera = ob_camera
scene.frame_start = 1; scene.frame_end = 250; scene.frame_set(1)
scene.render.engine = 'BLENDER_EEVEE_NEXT'
scene.render.resolution_percentage = 50
scene.render.dither_intensity = 0.0
scene.cycles.use_denoising = False
scene.cycles.samples = 128
scene.cycles.sampling_pattern = 'TABULATED_SOBOL'
scene.cycles.use_adaptive_sampling = False
scene.cycles.use_light_tree = False
scene.cycles.blur_glossy = 0.0
scene.cycles.sample_clamp_indirect = 0.0
scene.view_settings.view_transform = 'Standard'
bpy.context.view_layer.update()
